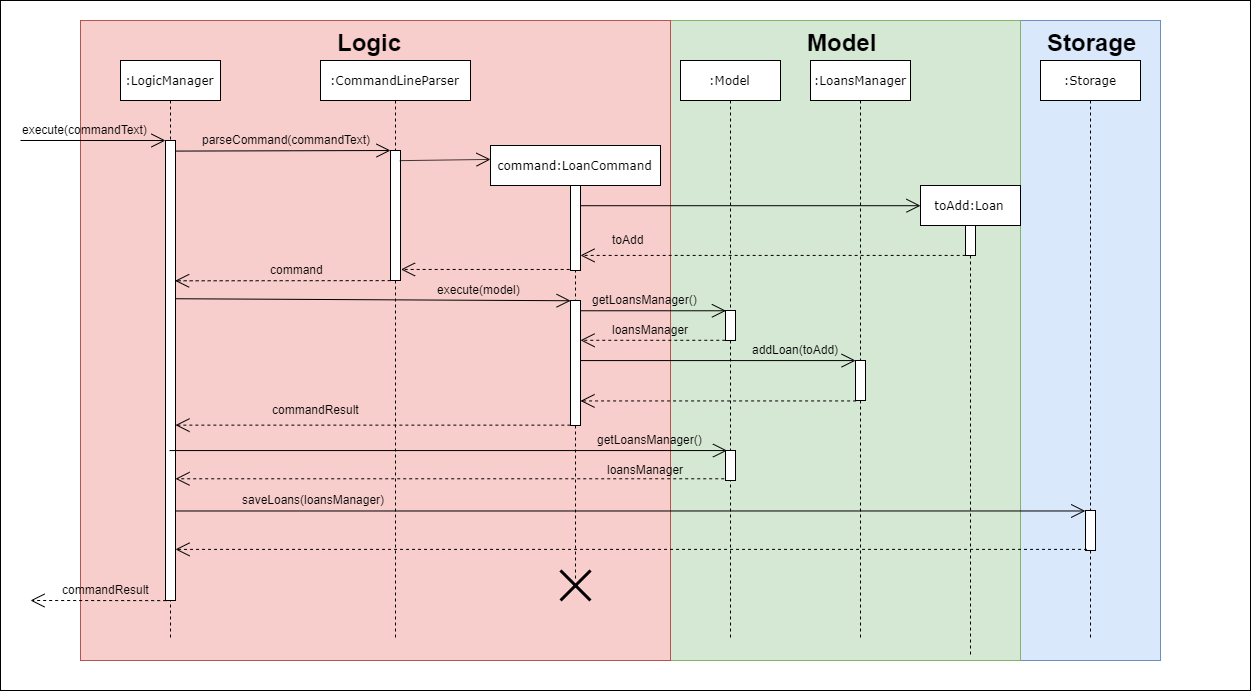

The diagram above was exported from draw.io. Its source (the exported page's mxGraphModel, read from the mxfile embedded in the PNG):
<mxGraphModel dx="2563" dy="863" grid="1" gridSize="10" guides="1" tooltips="1" connect="1" arrows="1" fold="1" page="1" pageScale="1" pageWidth="1100" pageHeight="850" background="#ffffff" math="0" shadow="0">
  <root>
    <mxCell id="0" />
    <mxCell id="1" parent="0" />
    <mxCell id="koAFYqprOEJ8KN-aDTRH-73" value="" style="rounded=0;whiteSpace=wrap;html=1;" vertex="1" parent="1">
      <mxGeometry x="-60" y="20" width="1250" height="690" as="geometry" />
    </mxCell>
    <mxCell id="koAFYqprOEJ8KN-aDTRH-79" value="" style="rounded=0;whiteSpace=wrap;html=1;fillColor=#dae8fc;strokeColor=#6c8ebf;" vertex="1" parent="1">
      <mxGeometry x="960" y="40" width="140" height="640" as="geometry" />
    </mxCell>
    <mxCell id="koAFYqprOEJ8KN-aDTRH-78" value="" style="rounded=0;whiteSpace=wrap;html=1;fillColor=#d5e8d4;strokeColor=#82b366;" vertex="1" parent="1">
      <mxGeometry x="610" y="40" width="350" height="640" as="geometry" />
    </mxCell>
    <mxCell id="koAFYqprOEJ8KN-aDTRH-75" value="" style="rounded=0;whiteSpace=wrap;html=1;fillColor=#f8cecc;strokeColor=#b85450;" vertex="1" parent="1">
      <mxGeometry x="20" y="40" width="590" height="640" as="geometry" />
    </mxCell>
    <mxCell id="7baba1c4bc27f4b0-2" value=":CommandLineParser" style="shape=umlLifeline;perimeter=lifelinePerimeter;whiteSpace=wrap;html=1;container=1;collapsible=0;recursiveResize=0;outlineConnect=0;rounded=0;shadow=0;comic=0;labelBackgroundColor=none;strokeColor=#000000;strokeWidth=1;fillColor=#FFFFFF;fontFamily=Verdana;fontSize=12;fontColor=#000000;align=center;" parent="1" vertex="1">
      <mxGeometry x="260" y="80" width="150" height="580" as="geometry" />
    </mxCell>
    <mxCell id="7baba1c4bc27f4b0-10" value="" style="html=1;points=[];perimeter=orthogonalPerimeter;rounded=0;shadow=0;comic=0;labelBackgroundColor=none;strokeColor=#000000;strokeWidth=1;fillColor=#FFFFFF;fontFamily=Verdana;fontSize=12;fontColor=#000000;align=center;" parent="7baba1c4bc27f4b0-2" vertex="1">
      <mxGeometry x="70" y="90" width="10" height="130" as="geometry" />
    </mxCell>
    <mxCell id="7baba1c4bc27f4b0-3" value="command:LoanCommand" style="shape=umlLifeline;perimeter=lifelinePerimeter;whiteSpace=wrap;html=1;container=1;collapsible=0;recursiveResize=0;outlineConnect=0;rounded=0;shadow=0;comic=0;labelBackgroundColor=none;strokeColor=#000000;strokeWidth=1;fillColor=#FFFFFF;fontFamily=Verdana;fontSize=12;fontColor=#000000;align=center;" parent="1" vertex="1">
      <mxGeometry x="430" y="165" width="170" height="435" as="geometry" />
    </mxCell>
    <mxCell id="koAFYqprOEJ8KN-aDTRH-7" value="" style="html=1;points=[];perimeter=orthogonalPerimeter;rounded=0;shadow=0;comic=0;labelBackgroundColor=none;strokeColor=#000000;strokeWidth=1;fillColor=#FFFFFF;fontFamily=Verdana;fontSize=12;fontColor=#000000;align=center;" vertex="1" parent="7baba1c4bc27f4b0-3">
      <mxGeometry x="80" y="40" width="10" height="85" as="geometry" />
    </mxCell>
    <mxCell id="7baba1c4bc27f4b0-13" value="" style="html=1;points=[];perimeter=orthogonalPerimeter;rounded=0;shadow=0;comic=0;labelBackgroundColor=none;strokeColor=#000000;strokeWidth=1;fillColor=#FFFFFF;fontFamily=Verdana;fontSize=12;fontColor=#000000;align=center;" parent="7baba1c4bc27f4b0-3" vertex="1">
      <mxGeometry x="80" y="155" width="10" height="125" as="geometry" />
    </mxCell>
    <mxCell id="koAFYqprOEJ8KN-aDTRH-72" value="" style="shape=umlDestroy;whiteSpace=wrap;html=1;strokeWidth=3;rounded=0;" vertex="1" parent="7baba1c4bc27f4b0-3">
      <mxGeometry x="70" y="425" width="30" height="30" as="geometry" />
    </mxCell>
    <mxCell id="7baba1c4bc27f4b0-8" value=":LogicManager" style="shape=umlLifeline;perimeter=lifelinePerimeter;whiteSpace=wrap;html=1;container=1;collapsible=0;recursiveResize=0;outlineConnect=0;rounded=0;shadow=0;comic=0;labelBackgroundColor=none;strokeColor=#000000;strokeWidth=1;fillColor=#FFFFFF;fontFamily=Verdana;fontSize=12;fontColor=#000000;align=center;" parent="1" vertex="1">
      <mxGeometry x="60" y="80" width="100" height="580" as="geometry" />
    </mxCell>
    <mxCell id="7baba1c4bc27f4b0-9" value="" style="html=1;points=[];perimeter=orthogonalPerimeter;rounded=0;shadow=0;comic=0;labelBackgroundColor=none;strokeColor=#000000;strokeWidth=1;fillColor=#FFFFFF;fontFamily=Verdana;fontSize=12;fontColor=#000000;align=center;" parent="7baba1c4bc27f4b0-8" vertex="1">
      <mxGeometry x="45" y="80" width="10" height="460" as="geometry" />
    </mxCell>
    <mxCell id="koAFYqprOEJ8KN-aDTRH-12" value="command" style="text;html=1;resizable=0;points=[];autosize=1;align=left;verticalAlign=top;spacingTop=-4;" vertex="1" parent="1">
      <mxGeometry x="207.5" y="279.5" width="70" height="20" as="geometry" />
    </mxCell>
    <mxCell id="koAFYqprOEJ8KN-aDTRH-15" value=":Model" style="shape=umlLifeline;perimeter=lifelinePerimeter;whiteSpace=wrap;html=1;container=1;collapsible=0;recursiveResize=0;outlineConnect=0;rounded=0;shadow=0;comic=0;labelBackgroundColor=none;strokeColor=#000000;strokeWidth=1;fillColor=#FFFFFF;fontFamily=Verdana;fontSize=12;fontColor=#000000;align=center;" vertex="1" parent="1">
      <mxGeometry x="620" y="80" width="100" height="580" as="geometry" />
    </mxCell>
    <mxCell id="koAFYqprOEJ8KN-aDTRH-16" value="" style="html=1;points=[];perimeter=orthogonalPerimeter;rounded=0;shadow=0;comic=0;labelBackgroundColor=none;strokeColor=#000000;strokeWidth=1;fillColor=#FFFFFF;fontFamily=Verdana;fontSize=12;fontColor=#000000;align=center;" vertex="1" parent="koAFYqprOEJ8KN-aDTRH-15">
      <mxGeometry x="45" y="250" width="10" height="30" as="geometry" />
    </mxCell>
    <mxCell id="koAFYqprOEJ8KN-aDTRH-63" value="" style="html=1;points=[];perimeter=orthogonalPerimeter;rounded=0;shadow=0;comic=0;labelBackgroundColor=none;strokeColor=#000000;strokeWidth=1;fillColor=#FFFFFF;fontFamily=Verdana;fontSize=12;fontColor=#000000;align=center;" vertex="1" parent="koAFYqprOEJ8KN-aDTRH-15">
      <mxGeometry x="45" y="390" width="10" height="30" as="geometry" />
    </mxCell>
    <mxCell id="koAFYqprOEJ8KN-aDTRH-19" value="getLoansManager()" style="text;html=1;resizable=0;points=[];autosize=1;align=left;verticalAlign=top;spacingTop=-4;" vertex="1" parent="1">
      <mxGeometry x="530" y="310" width="120" height="20" as="geometry" />
    </mxCell>
    <mxCell id="koAFYqprOEJ8KN-aDTRH-21" value=":LoansManager" style="shape=umlLifeline;perimeter=lifelinePerimeter;whiteSpace=wrap;html=1;container=1;collapsible=0;recursiveResize=0;outlineConnect=0;rounded=0;shadow=0;comic=0;labelBackgroundColor=none;strokeColor=#000000;strokeWidth=1;fillColor=#FFFFFF;fontFamily=Verdana;fontSize=12;fontColor=#000000;align=center;" vertex="1" parent="1">
      <mxGeometry x="750" y="80" width="100" height="580" as="geometry" />
    </mxCell>
    <mxCell id="koAFYqprOEJ8KN-aDTRH-22" value="" style="html=1;points=[];perimeter=orthogonalPerimeter;rounded=0;shadow=0;comic=0;labelBackgroundColor=none;strokeColor=#000000;strokeWidth=1;fillColor=#FFFFFF;fontFamily=Verdana;fontSize=12;fontColor=#000000;align=center;" vertex="1" parent="koAFYqprOEJ8KN-aDTRH-21">
      <mxGeometry x="45" y="300" width="10" height="40" as="geometry" />
    </mxCell>
    <mxCell id="koAFYqprOEJ8KN-aDTRH-24" value="addLoan(toAdd)" style="text;html=1;resizable=0;points=[];autosize=1;align=left;verticalAlign=top;spacingTop=-4;" vertex="1" parent="1">
      <mxGeometry x="690" y="360" width="100" height="20" as="geometry" />
    </mxCell>
    <mxCell id="koAFYqprOEJ8KN-aDTRH-28" value="toAdd:Loan" style="shape=umlLifeline;perimeter=lifelinePerimeter;whiteSpace=wrap;html=1;container=1;collapsible=0;recursiveResize=0;outlineConnect=0;rounded=0;shadow=0;comic=0;labelBackgroundColor=none;strokeColor=#000000;strokeWidth=1;fillColor=#FFFFFF;fontFamily=Verdana;fontSize=12;fontColor=#000000;align=center;" vertex="1" parent="1">
      <mxGeometry x="860" y="205" width="100" height="470" as="geometry" />
    </mxCell>
    <mxCell id="koAFYqprOEJ8KN-aDTRH-29" value="" style="html=1;points=[];perimeter=orthogonalPerimeter;rounded=0;shadow=0;comic=0;labelBackgroundColor=none;strokeColor=#000000;strokeWidth=1;fillColor=#FFFFFF;fontFamily=Verdana;fontSize=12;fontColor=#000000;align=center;" vertex="1" parent="koAFYqprOEJ8KN-aDTRH-28">
      <mxGeometry x="45" y="40" width="10" height="30" as="geometry" />
    </mxCell>
    <mxCell id="koAFYqprOEJ8KN-aDTRH-36" value="toAdd" style="text;html=1;resizable=0;points=[];autosize=1;align=left;verticalAlign=top;spacingTop=-4;" vertex="1" parent="1">
      <mxGeometry x="550" y="250" width="50" height="20" as="geometry" />
    </mxCell>
    <mxCell id="koAFYqprOEJ8KN-aDTRH-39" value="" style="endArrow=open;endFill=1;endSize=12;html=1;exitX=1.026;exitY=0.344;exitDx=0;exitDy=0;exitPerimeter=0;entryX=0.012;entryY=0.002;entryDx=0;entryDy=0;entryPerimeter=0;" edge="1" parent="1" source="7baba1c4bc27f4b0-9" target="7baba1c4bc27f4b0-13">
      <mxGeometry width="160" relative="1" as="geometry">
        <mxPoint x="110" y="340" as="sourcePoint" />
        <mxPoint x="560" y="320" as="targetPoint" />
      </mxGeometry>
    </mxCell>
    <mxCell id="koAFYqprOEJ8KN-aDTRH-40" value="" style="endArrow=open;endFill=1;endSize=12;html=1;entryX=0.961;entryY=0.305;entryDx=0;entryDy=0;entryPerimeter=0;exitX=0.016;exitY=1.001;exitDx=0;exitDy=0;exitPerimeter=0;dashed=1;" edge="1" parent="1" source="7baba1c4bc27f4b0-10" target="7baba1c4bc27f4b0-9">
      <mxGeometry width="160" relative="1" as="geometry">
        <mxPoint x="330" y="298" as="sourcePoint" />
        <mxPoint x="310" y="359.5" as="targetPoint" />
      </mxGeometry>
    </mxCell>
    <mxCell id="koAFYqprOEJ8KN-aDTRH-41" value="" style="endArrow=open;endFill=1;endSize=12;html=1;entryX=0;entryY=0;entryDx=0;entryDy=0;entryPerimeter=0;exitX=1.09;exitY=0.023;exitDx=0;exitDy=0;exitPerimeter=0;" edge="1" parent="1" source="7baba1c4bc27f4b0-9" target="7baba1c4bc27f4b0-10">
      <mxGeometry width="160" relative="1" as="geometry">
        <mxPoint x="127.5" y="190" as="sourcePoint" />
        <mxPoint x="287.5" y="190" as="targetPoint" />
      </mxGeometry>
    </mxCell>
    <mxCell id="koAFYqprOEJ8KN-aDTRH-42" value="" style="endArrow=open;endFill=1;endSize=12;html=1;entryX=0;entryY=0.032;entryDx=0;entryDy=0;entryPerimeter=0;exitX=0.927;exitY=0.078;exitDx=0;exitDy=0;exitPerimeter=0;" edge="1" parent="1" source="7baba1c4bc27f4b0-10" target="7baba1c4bc27f4b0-3">
      <mxGeometry width="160" relative="1" as="geometry">
        <mxPoint x="219.89999999999986" y="210.57999999999998" as="sourcePoint" />
        <mxPoint x="434" y="210" as="targetPoint" />
      </mxGeometry>
    </mxCell>
    <mxCell id="koAFYqprOEJ8KN-aDTRH-44" value="" style="endArrow=open;endFill=1;endSize=12;html=1;entryX=-0.004;entryY=0;entryDx=0;entryDy=0;entryPerimeter=0;" edge="1" parent="1" target="7baba1c4bc27f4b0-9">
      <mxGeometry width="160" relative="1" as="geometry">
        <mxPoint x="-40" y="160" as="sourcePoint" />
        <mxPoint x="94" y="160" as="targetPoint" />
      </mxGeometry>
    </mxCell>
    <mxCell id="koAFYqprOEJ8KN-aDTRH-46" value="" style="endArrow=open;endFill=1;endSize=12;html=1;entryX=0;entryY=0.043;entryDx=0;entryDy=0;entryPerimeter=0;" edge="1" parent="1" source="koAFYqprOEJ8KN-aDTRH-7" target="koAFYqprOEJ8KN-aDTRH-28">
      <mxGeometry width="160" relative="1" as="geometry">
        <mxPoint x="379.77" y="230.14" as="sourcePoint" />
        <mxPoint x="540.5" y="230.04000000000002" as="targetPoint" />
      </mxGeometry>
    </mxCell>
    <mxCell id="koAFYqprOEJ8KN-aDTRH-47" value="" style="endArrow=open;endFill=1;endSize=12;html=1;exitX=0.015;exitY=0.997;exitDx=0;exitDy=0;exitPerimeter=0;dashed=1;" edge="1" parent="1" source="koAFYqprOEJ8KN-aDTRH-29" target="koAFYqprOEJ8KN-aDTRH-7">
      <mxGeometry width="160" relative="1" as="geometry">
        <mxPoint x="585.4200000000001" y="230.28000000000003" as="sourcePoint" />
        <mxPoint x="590" y="271" as="targetPoint" />
      </mxGeometry>
    </mxCell>
    <mxCell id="koAFYqprOEJ8KN-aDTRH-48" value="" style="endArrow=open;endFill=1;endSize=12;html=1;entryX=1.048;entryY=0.915;entryDx=0;entryDy=0;entryPerimeter=0;exitX=-0.084;exitY=0.988;exitDx=0;exitDy=0;exitPerimeter=0;dashed=1;" edge="1" parent="1" source="koAFYqprOEJ8KN-aDTRH-7" target="7baba1c4bc27f4b0-10">
      <mxGeometry width="160" relative="1" as="geometry">
        <mxPoint x="500.1500000000001" y="249.40999999999997" as="sourcePoint" />
        <mxPoint x="360.4000000000001" y="249.70000000000005" as="targetPoint" />
      </mxGeometry>
    </mxCell>
    <mxCell id="koAFYqprOEJ8KN-aDTRH-49" value="" style="endArrow=open;endFill=1;endSize=12;html=1;entryX=0.044;entryY=0.009;entryDx=0;entryDy=0;entryPerimeter=0;" edge="1" parent="1" source="7baba1c4bc27f4b0-13" target="koAFYqprOEJ8KN-aDTRH-16">
      <mxGeometry width="160" relative="1" as="geometry">
        <mxPoint x="591" y="330" as="sourcePoint" />
        <mxPoint x="810" y="330" as="targetPoint" />
      </mxGeometry>
    </mxCell>
    <mxCell id="koAFYqprOEJ8KN-aDTRH-50" value="" style="endArrow=open;endFill=1;endSize=12;html=1;entryX=0.011;entryY=0.002;entryDx=0;entryDy=0;entryPerimeter=0;" edge="1" parent="1" source="7baba1c4bc27f4b0-13" target="koAFYqprOEJ8KN-aDTRH-22">
      <mxGeometry width="160" relative="1" as="geometry">
        <mxPoint x="580.1700000000001" y="380.30000000000007" as="sourcePoint" />
        <mxPoint x="819.94" y="379.7700000000001" as="targetPoint" />
      </mxGeometry>
    </mxCell>
    <mxCell id="koAFYqprOEJ8KN-aDTRH-51" value="" style="endArrow=open;endFill=1;endSize=12;html=1;exitX=-0.021;exitY=0.993;exitDx=0;exitDy=0;exitPerimeter=0;dashed=1;" edge="1" parent="1" source="koAFYqprOEJ8KN-aDTRH-16" target="7baba1c4bc27f4b0-13">
      <mxGeometry width="160" relative="1" as="geometry">
        <mxPoint x="769.6500000000001" y="298.9100000000001" as="sourcePoint" />
        <mxPoint x="629.9000000000001" y="299.20000000000005" as="targetPoint" />
      </mxGeometry>
    </mxCell>
    <mxCell id="koAFYqprOEJ8KN-aDTRH-52" value="" style="endArrow=open;endFill=1;endSize=12;html=1;exitX=0.059;exitY=1.011;exitDx=0;exitDy=0;exitPerimeter=0;dashed=1;" edge="1" parent="1" source="koAFYqprOEJ8KN-aDTRH-22" target="7baba1c4bc27f4b0-13">
      <mxGeometry width="160" relative="1" as="geometry">
        <mxPoint x="889.79" y="419.78999999999996" as="sourcePoint" />
        <mxPoint x="640" y="410" as="targetPoint" />
      </mxGeometry>
    </mxCell>
    <mxCell id="koAFYqprOEJ8KN-aDTRH-53" value="" style="endArrow=open;endFill=1;endSize=12;html=1;exitX=-0.013;exitY=0.997;exitDx=0;exitDy=0;exitPerimeter=0;dashed=1;" edge="1" parent="1" source="7baba1c4bc27f4b0-13" target="7baba1c4bc27f4b0-9">
      <mxGeometry width="160" relative="1" as="geometry">
        <mxPoint x="485.59000000000015" y="419.94000000000005" as="sourcePoint" />
        <mxPoint x="140" y="419.94000000000005" as="targetPoint" />
      </mxGeometry>
    </mxCell>
    <mxCell id="koAFYqprOEJ8KN-aDTRH-54" value="commandResult" style="text;html=1;resizable=0;points=[];autosize=1;align=left;verticalAlign=top;spacingTop=-4;" vertex="1" parent="1">
      <mxGeometry x="210" y="420" width="100" height="20" as="geometry" />
    </mxCell>
    <mxCell id="koAFYqprOEJ8KN-aDTRH-55" value="execute(model)" style="text;html=1;resizable=0;points=[];autosize=1;align=left;verticalAlign=top;spacingTop=-4;" vertex="1" parent="1">
      <mxGeometry x="375" y="300" width="100" height="20" as="geometry" />
    </mxCell>
    <mxCell id="koAFYqprOEJ8KN-aDTRH-57" value="loansManager" style="text;html=1;resizable=0;points=[];autosize=1;align=left;verticalAlign=top;spacingTop=-4;" vertex="1" parent="1">
      <mxGeometry x="550" y="340" width="90" height="20" as="geometry" />
    </mxCell>
    <mxCell id="koAFYqprOEJ8KN-aDTRH-58" value=":Storage" style="shape=umlLifeline;perimeter=lifelinePerimeter;whiteSpace=wrap;html=1;container=1;collapsible=0;recursiveResize=0;outlineConnect=0;rounded=0;shadow=0;comic=0;labelBackgroundColor=none;strokeColor=#000000;strokeWidth=1;fillColor=#FFFFFF;fontFamily=Verdana;fontSize=12;fontColor=#000000;align=center;" vertex="1" parent="1">
      <mxGeometry x="980" y="80" width="100" height="580" as="geometry" />
    </mxCell>
    <mxCell id="koAFYqprOEJ8KN-aDTRH-59" value="" style="html=1;points=[];perimeter=orthogonalPerimeter;rounded=0;shadow=0;comic=0;labelBackgroundColor=none;strokeColor=#000000;strokeWidth=1;fillColor=#FFFFFF;fontFamily=Verdana;fontSize=12;fontColor=#000000;align=center;" vertex="1" parent="koAFYqprOEJ8KN-aDTRH-58">
      <mxGeometry x="45" y="450" width="10" height="40" as="geometry" />
    </mxCell>
    <mxCell id="koAFYqprOEJ8KN-aDTRH-60" value="" style="endArrow=open;endFill=1;endSize=12;html=1;entryX=-0.023;entryY=0.012;entryDx=0;entryDy=0;entryPerimeter=0;" edge="1" parent="1" source="7baba1c4bc27f4b0-9" target="koAFYqprOEJ8KN-aDTRH-59">
      <mxGeometry width="160" relative="1" as="geometry">
        <mxPoint x="180" y="520" as="sourcePoint" />
        <mxPoint x="1050" y="460" as="targetPoint" />
      </mxGeometry>
    </mxCell>
    <mxCell id="koAFYqprOEJ8KN-aDTRH-61" value="saveLoans(loansManager)" style="text;html=1;resizable=0;points=[];autosize=1;align=left;verticalAlign=top;spacingTop=-4;" vertex="1" parent="1">
      <mxGeometry x="180" y="510" width="160" height="20" as="geometry" />
    </mxCell>
    <mxCell id="koAFYqprOEJ8KN-aDTRH-64" value="" style="endArrow=open;endFill=1;endSize=12;html=1;entryX=0.153;entryY=0.002;entryDx=0;entryDy=0;entryPerimeter=0;" edge="1" parent="1" source="7baba1c4bc27f4b0-8" target="koAFYqprOEJ8KN-aDTRH-63">
      <mxGeometry width="160" relative="1" as="geometry">
        <mxPoint x="555.5" y="480" as="sourcePoint" />
        <mxPoint x="779.94" y="480.27" as="targetPoint" />
      </mxGeometry>
    </mxCell>
    <mxCell id="koAFYqprOEJ8KN-aDTRH-65" value="getLoansManager()" style="text;html=1;resizable=0;points=[];autosize=1;align=left;verticalAlign=top;spacingTop=-4;" vertex="1" parent="1">
      <mxGeometry x="535" y="450" width="120" height="20" as="geometry" />
    </mxCell>
    <mxCell id="koAFYqprOEJ8KN-aDTRH-66" value="" style="endArrow=open;endFill=1;endSize=12;html=1;exitX=-0.129;exitY=0.943;exitDx=0;exitDy=0;exitPerimeter=0;dashed=1;" edge="1" parent="1" source="koAFYqprOEJ8KN-aDTRH-63" target="7baba1c4bc27f4b0-9">
      <mxGeometry width="160" relative="1" as="geometry">
        <mxPoint x="757.29" y="509.28999999999996" as="sourcePoint" />
        <mxPoint x="130" y="510" as="targetPoint" />
      </mxGeometry>
    </mxCell>
    <mxCell id="koAFYqprOEJ8KN-aDTRH-67" value="loansManager" style="text;html=1;resizable=0;points=[];autosize=1;align=left;verticalAlign=top;spacingTop=-4;" vertex="1" parent="1">
      <mxGeometry x="545" y="480" width="90" height="20" as="geometry" />
    </mxCell>
    <mxCell id="koAFYqprOEJ8KN-aDTRH-68" value="" style="endArrow=open;endFill=1;endSize=12;html=1;exitX=0.153;exitY=0.972;exitDx=0;exitDy=0;exitPerimeter=0;dashed=1;" edge="1" parent="1" source="koAFYqprOEJ8KN-aDTRH-59" target="7baba1c4bc27f4b0-9">
      <mxGeometry width="160" relative="1" as="geometry">
        <mxPoint x="859.21" y="579.29" as="sourcePoint" />
        <mxPoint x="160.5" y="579.29" as="targetPoint" />
      </mxGeometry>
    </mxCell>
    <mxCell id="koAFYqprOEJ8KN-aDTRH-70" value="" style="endArrow=open;endFill=1;endSize=12;html=1;exitX=0.016;exitY=1.001;exitDx=0;exitDy=0;exitPerimeter=0;dashed=1;" edge="1" parent="1">
      <mxGeometry width="160" relative="1" as="geometry">
        <mxPoint x="105.65999999999985" y="620.13" as="sourcePoint" />
        <mxPoint x="-30" y="620" as="targetPoint" />
      </mxGeometry>
    </mxCell>
    <mxCell id="koAFYqprOEJ8KN-aDTRH-71" value="commandResult" style="text;html=1;resizable=0;points=[];autosize=1;align=left;verticalAlign=top;spacingTop=-4;" vertex="1" parent="1">
      <mxGeometry y="600" width="100" height="20" as="geometry" />
    </mxCell>
    <mxCell id="koAFYqprOEJ8KN-aDTRH-76" value="execute(commandText)" style="text;html=1;resizable=0;points=[];autosize=1;align=left;verticalAlign=top;spacingTop=-4;" vertex="1" parent="1">
      <mxGeometry x="-40" y="140" width="140" height="20" as="geometry" />
    </mxCell>
    <mxCell id="koAFYqprOEJ8KN-aDTRH-77" value="parseCommand(commandText)" style="text;html=1;resizable=0;points=[];autosize=1;align=left;verticalAlign=top;spacingTop=-4;" vertex="1" parent="1">
      <mxGeometry x="140" y="150" width="180" height="20" as="geometry" />
    </mxCell>
    <mxCell id="koAFYqprOEJ8KN-aDTRH-80" value="&lt;h1&gt;Logic&lt;/h1&gt;" style="text;html=1;resizable=0;points=[];autosize=1;align=left;verticalAlign=top;spacingTop=-4;" vertex="1" parent="1">
      <mxGeometry x="275" y="30" width="80" height="50" as="geometry" />
    </mxCell>
    <mxCell id="koAFYqprOEJ8KN-aDTRH-81" value="&lt;h1&gt;Model&lt;/h1&gt;" style="text;html=1;resizable=0;points=[];autosize=1;align=left;verticalAlign=top;spacingTop=-4;" vertex="1" parent="1">
      <mxGeometry x="745" y="30" width="90" height="50" as="geometry" />
    </mxCell>
    <mxCell id="koAFYqprOEJ8KN-aDTRH-82" value="&lt;h1&gt;Storage&lt;/h1&gt;" style="text;html=1;resizable=0;points=[];autosize=1;align=left;verticalAlign=top;spacingTop=-4;" vertex="1" parent="1">
      <mxGeometry x="985" y="30" width="110" height="50" as="geometry" />
    </mxCell>
  </root>
</mxGraphModel>